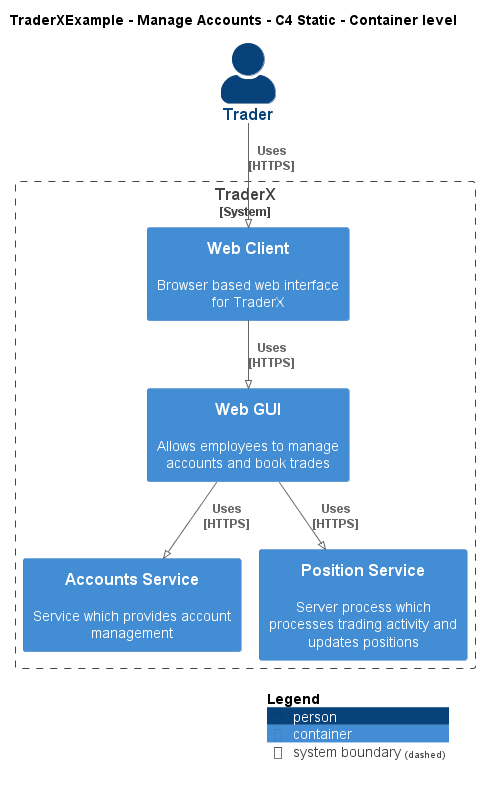

The diagram above was rendered by PlantUML. Its source (embedded in the PNG):
@startuml
!pragma layout smetana
!include ..\..\..\.c4s\C4_Container.puml

AddElementTag("c4interflow:lifecycle:new", $bgColor=green, $fontColor=#ffffff, $borderColor=green, $shadowing="False")
AddElementTag("c4interflow:lifecycle:changed", $bgColor=orange, $fontColor=#ffffff, $borderColor=orange, $shadowing="False")
AddElementTag("c4interflow:lifecycle:removed", $bgColor=red, $fontColor=#ffffff, $borderColor=red, $shadowing="False")

AddRelTag("c4interflow:lifecycle:new", $textColor=green, $lineColor=green)
AddRelTag("c4interflow:lifecycle:changed", $textColor=orange, $lineColor=orange)
AddRelTag("c4interflow:lifecycle:removed", $textColor=red, $lineColor=red)

SHOW_PERSON_PORTRAIT()
LAYOUT_TOP_DOWN()

skinparam linetype polyline

title TraderXExample - Manage Accounts - C4 Static - Container level

Person(TraderXExample.Actors.Trader, "Trader", "")

System_Boundary(TraderXExample.SoftwareSystems.TraderX, "TraderX") {
    Container(TraderXExample.SoftwareSystems.TraderX.Containers.WebClient, "Web Client", "", "Browser based web interface for TraderX")
    Container(TraderXExample.SoftwareSystems.TraderX.Containers.WebGUI, "Web GUI", "", "Allows employees to manage accounts and book trades")
    Container(TraderXExample.SoftwareSystems.TraderX.Containers.AccountsService, "Accounts Service", "", "Service which provides account management")
    Container(TraderXExample.SoftwareSystems.TraderX.Containers.PositionService, "Position Service", "", "Server process which processes trading activity and updates positions")
}

Rel(TraderXExample.Actors.Trader, TraderXExample.SoftwareSystems.TraderX.Containers.WebClient, "Uses\n[HTTPS]", $tags='protocol:https')
Rel(TraderXExample.SoftwareSystems.TraderX.Containers.WebClient, TraderXExample.SoftwareSystems.TraderX.Containers.WebGUI, "Uses\n[HTTPS]", $tags='protocol:https')
Rel(TraderXExample.SoftwareSystems.TraderX.Containers.WebGUI, TraderXExample.SoftwareSystems.TraderX.Containers.AccountsService, "Uses\n[HTTPS]", $tags='protocol:https')
Rel(TraderXExample.SoftwareSystems.TraderX.Containers.WebGUI, TraderXExample.SoftwareSystems.TraderX.Containers.PositionService, "Uses\n[HTTPS]", $tags='protocol:https')


SHOW_LEGEND()
@enduml